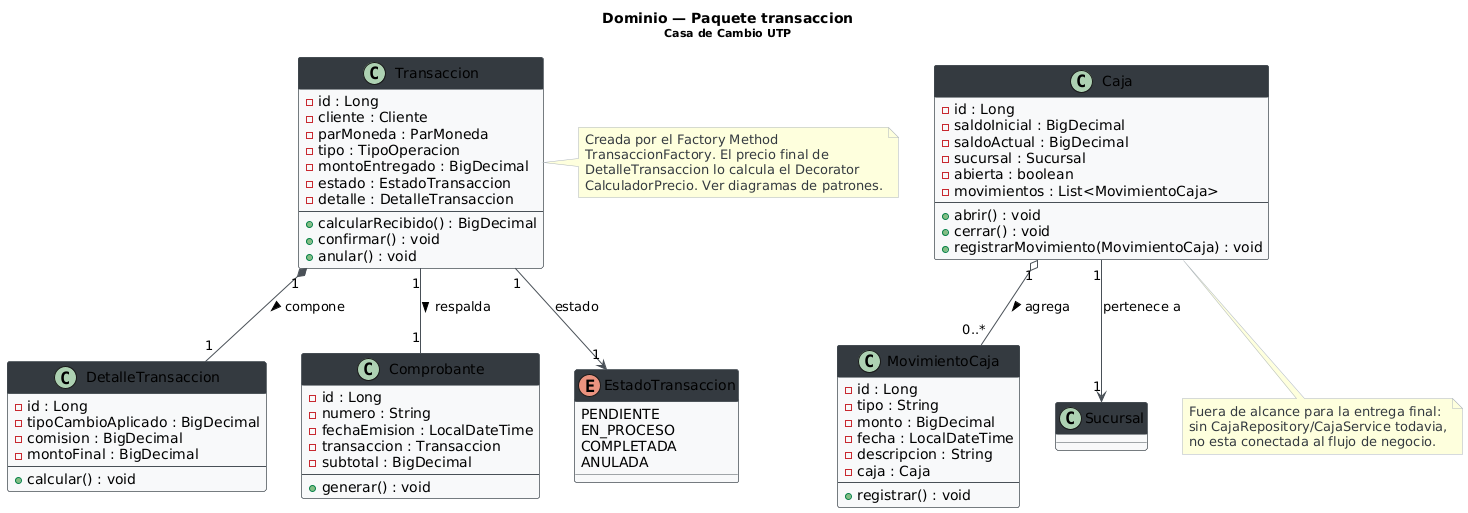

The diagram above was rendered by PlantUML. Its source (embedded in the PNG):
@startuml Dominio_Transaccion
skinparam backgroundColor white
skinparam classBackgroundColor #F8F9FA
skinparam classBorderColor #495057
skinparam classHeaderBackgroundColor #343A40
skinparam classHeaderFontColor white
skinparam arrowColor #495057
skinparam noteFontColor #343A40
skinparam noteBorderColor #ADB5BD
skinparam shadowing false

title Dominio — Paquete transaccion\n<size:11>Casa de Cambio UTP</size>

class Transaccion {
    - id : Long
    - cliente : Cliente
    - parMoneda : ParMoneda
    - tipo : TipoOperacion
    - montoEntregado : BigDecimal
    - estado : EstadoTransaccion
    - detalle : DetalleTransaccion
    --
    + calcularRecibido() : BigDecimal
    + confirmar() : void
    + anular() : void
}

class DetalleTransaccion {
    - id : Long
    - tipoCambioAplicado : BigDecimal
    - comision : BigDecimal
    - montoFinal : BigDecimal
    --
    + calcular() : void
}

class Comprobante {
    - id : Long
    - numero : String
    - fechaEmision : LocalDateTime
    - transaccion : Transaccion
    - subtotal : BigDecimal
    --
    + generar() : void
}

class Caja {
    - id : Long
    - saldoInicial : BigDecimal
    - saldoActual : BigDecimal
    - sucursal : Sucursal
    - abierta : boolean
    - movimientos : List<MovimientoCaja>
    --
    + abrir() : void
    + cerrar() : void
    + registrarMovimiento(MovimientoCaja) : void
}

class MovimientoCaja {
    - id : Long
    - tipo : String
    - monto : BigDecimal
    - fecha : LocalDateTime
    - descripcion : String
    - caja : Caja
    --
    + registrar() : void
}

enum EstadoTransaccion {
    PENDIENTE
    EN_PROCESO
    COMPLETADA
    ANULADA
}

Transaccion "1" *-- "1" DetalleTransaccion : compone >
Transaccion "1" -- "1" Comprobante : respalda >
Transaccion "1" --> "1" EstadoTransaccion : estado
Caja "1" o-- "0..*" MovimientoCaja : agrega >
Caja "1" --> "1" Sucursal : pertenece a

note right of Transaccion
  Creada por el Factory Method
  TransaccionFactory. El precio final de
  DetalleTransaccion lo calcula el Decorator
  CalculadorPrecio. Ver diagramas de patrones.
end note

note bottom of Caja
  Fuera de alcance para la entrega final:
  sin CajaRepository/CajaService todavia,
  no esta conectada al flujo de negocio.
end note

@enduml